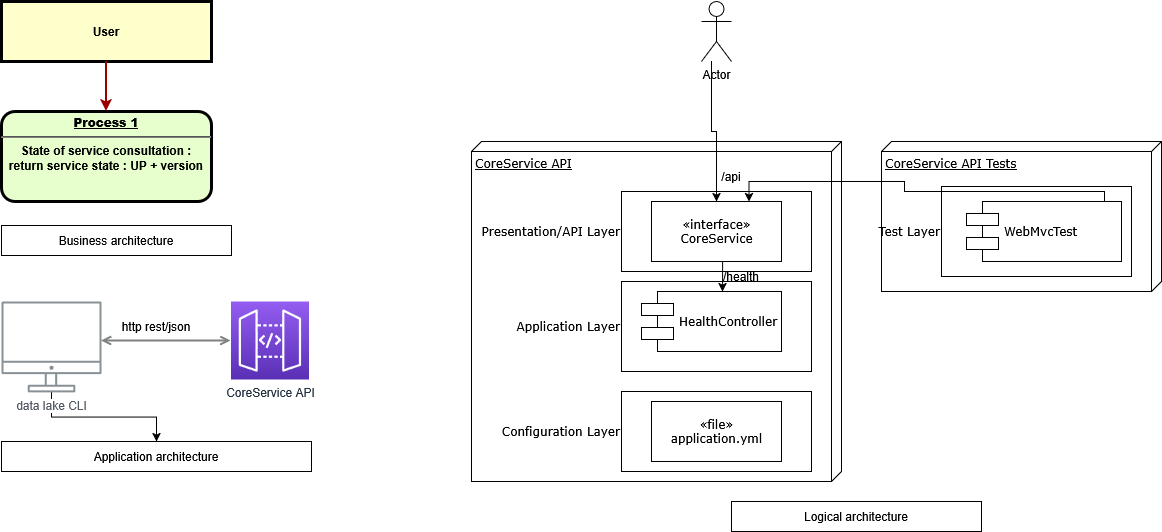

The diagram above was exported from draw.io. Its source (the exported page's mxGraphModel, read from the mxfile embedded in the PNG):
<mxGraphModel dx="1375" dy="779" grid="1" gridSize="10" guides="1" tooltips="1" connect="1" arrows="1" fold="1" page="1" pageScale="1" pageWidth="826" pageHeight="1169" background="none" math="0" shadow="0">
  <root>
    <mxCell id="0" />
    <mxCell id="1" parent="0" />
    <mxCell id="2" parent="1" style="verticalAlign=middle;align=center;overflow=fill;fontSize=12;fontFamily=Helvetica;html=1;rounded=1;fontStyle=1;strokeWidth=3;fillColor=#E6FFCC" value="&lt;p style=&quot;margin: 4px 0px 0px; text-align: center; text-decoration: underline;&quot;&gt;&lt;strong&gt;Process 1&lt;br&gt;&lt;/strong&gt;&lt;/p&gt;&lt;hr&gt;&lt;div&gt;State of service consultation :&lt;/div&gt;&lt;div&gt;return service state : UP + version&lt;/div&gt;" vertex="1">
      <mxGeometry height="90" width="210" x="40" y="130" as="geometry" />
    </mxCell>
    <mxCell id="3" parent="1" style="whiteSpace=wrap;align=center;verticalAlign=middle;fontStyle=1;strokeWidth=3;fillColor=#FFFFCC" value="User" vertex="1">
      <mxGeometry height="60" width="210" x="40" y="20" as="geometry" />
    </mxCell>
    <mxCell id="36" edge="1" parent="1" source="3" style="edgeStyle=none;noEdgeStyle=1;strokeColor=#990000;strokeWidth=2" target="2" value="">
      <mxGeometry height="100" relative="1" width="100" as="geometry">
        <mxPoint x="-150" y="144" as="sourcePoint" />
        <mxPoint x="-50" y="44" as="targetPoint" />
      </mxGeometry>
    </mxCell>
    <mxCell id="YnMzDM4JdNq8KrHwvdGg-98" parent="1" style="text;html=1;whiteSpace=wrap;strokeColor=default;fillColor=none;align=center;verticalAlign=middle;rounded=0;" value="Business architecture" vertex="1">
      <mxGeometry height="30" width="230" x="40" y="244" as="geometry" />
    </mxCell>
    <object label="" placeholders="1" id="YnMzDM4JdNq8KrHwvdGg-99">
      <mxCell edge="1" parent="1" source="YnMzDM4JdNq8KrHwvdGg-100" style="edgeStyle=orthogonalEdgeStyle;rounded=0;orthogonalLoop=1;jettySize=auto;html=1;startArrow=open;startFill=0;endArrow=open;endFill=0;strokeWidth=2;strokeColor=#808080;" target="YnMzDM4JdNq8KrHwvdGg-101">
        <mxGeometry relative="1" as="geometry">
          <Array as="points">
            <mxPoint x="180" y="359.5" />
            <mxPoint x="180" y="359.5" />
          </Array>
        </mxGeometry>
      </mxCell>
    </object>
    <mxCell id="YnMzDM4JdNq8KrHwvdGg-104" edge="1" parent="1" source="YnMzDM4JdNq8KrHwvdGg-100" style="edgeStyle=orthogonalEdgeStyle;rounded=0;orthogonalLoop=1;jettySize=auto;html=1;" target="YnMzDM4JdNq8KrHwvdGg-102" value="">
      <mxGeometry relative="1" as="geometry" />
    </mxCell>
    <mxCell id="YnMzDM4JdNq8KrHwvdGg-100" parent="1" style="outlineConnect=0;gradientColor=none;fontColor=#545B64;strokeColor=none;fillColor=#879196;dashed=0;verticalLabelPosition=bottom;verticalAlign=top;align=center;html=1;fontSize=12;fontStyle=0;aspect=fixed;shape=mxgraph.aws4.illustration_desktop;pointerEvents=1;labelBackgroundColor=#ffffff;" value="data lake CLI" vertex="1">
      <mxGeometry height="91" width="100" x="40" y="320" as="geometry" />
    </mxCell>
    <mxCell id="YnMzDM4JdNq8KrHwvdGg-101" parent="1" style="outlineConnect=0;fontColor=#232F3E;gradientColor=#945DF2;gradientDirection=north;fillColor=#5A30B5;strokeColor=#ffffff;dashed=0;verticalLabelPosition=bottom;verticalAlign=top;align=center;html=1;fontSize=12;fontStyle=0;aspect=fixed;shape=mxgraph.aws4.resourceIcon;resIcon=mxgraph.aws4.api_gateway;labelBackgroundColor=#ffffff;" value="CoreService API" vertex="1">
      <mxGeometry height="78" width="78" x="269.5" y="320" as="geometry" />
    </mxCell>
    <mxCell id="YnMzDM4JdNq8KrHwvdGg-102" parent="1" style="text;html=1;whiteSpace=wrap;strokeColor=default;fillColor=none;align=center;verticalAlign=middle;rounded=0;" value="Application architecture" vertex="1">
      <mxGeometry height="30" width="310" x="40" y="460" as="geometry" />
    </mxCell>
    <mxCell id="YnMzDM4JdNq8KrHwvdGg-103" parent="1" style="text;html=1;whiteSpace=wrap;strokeColor=none;fillColor=none;align=center;verticalAlign=middle;rounded=0;" value="http rest/json" vertex="1">
      <mxGeometry height="30" width="90" x="150" y="330" as="geometry" />
    </mxCell>
    <mxCell id="YnMzDM4JdNq8KrHwvdGg-105" parent="1" style="verticalAlign=top;align=left;spacingTop=8;spacingLeft=2;spacingRight=12;shape=cube;size=10;direction=south;fontStyle=4;html=1;rounded=0;shadow=0;comic=0;labelBackgroundColor=none;strokeWidth=1;fontFamily=Verdana;fontSize=12" value="CoreService API" vertex="1">
      <mxGeometry height="340" width="370" x="510" y="160" as="geometry" />
    </mxCell>
    <mxCell id="YnMzDM4JdNq8KrHwvdGg-106" parent="1" style="shape=component;align=left;spacingLeft=36;rounded=0;shadow=0;comic=0;labelBackgroundColor=none;strokeWidth=1;fontFamily=Verdana;fontSize=12;html=1;" value="HealthController" vertex="1">
      <mxGeometry height="60" width="140" x="680" y="310" as="geometry" />
    </mxCell>
    <mxCell id="YnMzDM4JdNq8KrHwvdGg-107" edge="1" parent="1" source="YnMzDM4JdNq8KrHwvdGg-108" style="edgeStyle=orthogonalEdgeStyle;rounded=0;orthogonalLoop=1;jettySize=auto;html=1;" target="YnMzDM4JdNq8KrHwvdGg-114">
      <mxGeometry relative="1" as="geometry">
        <Array as="points">
          <mxPoint x="750" y="150" />
          <mxPoint x="755" y="150" />
        </Array>
      </mxGeometry>
    </mxCell>
    <mxCell id="YnMzDM4JdNq8KrHwvdGg-108" parent="1" style="shape=umlActor;verticalLabelPosition=bottom;verticalAlign=top;html=1;outlineConnect=0;" value="Actor" vertex="1">
      <mxGeometry height="60" width="30" x="740" y="20" as="geometry" />
    </mxCell>
    <mxCell id="YnMzDM4JdNq8KrHwvdGg-109" edge="1" parent="1" source="YnMzDM4JdNq8KrHwvdGg-114" style="edgeStyle=orthogonalEdgeStyle;rounded=0;orthogonalLoop=1;jettySize=auto;html=1;exitX=0.5;exitY=1;exitDx=0;exitDy=0;entryX=0.579;entryY=0;entryDx=0;entryDy=0;entryPerimeter=0;" target="YnMzDM4JdNq8KrHwvdGg-106">
      <mxGeometry relative="1" as="geometry" />
    </mxCell>
    <mxCell id="YnMzDM4JdNq8KrHwvdGg-110" parent="1" style="text;html=1;whiteSpace=wrap;strokeColor=none;fillColor=none;align=center;verticalAlign=middle;rounded=0;" value="/api" vertex="1">
      <mxGeometry height="30" width="60" x="740" y="180" as="geometry" />
    </mxCell>
    <mxCell id="YnMzDM4JdNq8KrHwvdGg-111" parent="1" style="text;html=1;whiteSpace=wrap;strokeColor=none;fillColor=none;align=center;verticalAlign=middle;rounded=0;" value="/health" vertex="1">
      <mxGeometry height="30" width="60" x="750" y="280" as="geometry" />
    </mxCell>
    <mxCell id="YnMzDM4JdNq8KrHwvdGg-112" parent="1" style="text;html=1;whiteSpace=wrap;strokeColor=default;fillColor=none;align=center;verticalAlign=middle;rounded=0;" value="Logical architecture" vertex="1">
      <mxGeometry height="30" width="250" x="770" y="520" as="geometry" />
    </mxCell>
    <mxCell id="YnMzDM4JdNq8KrHwvdGg-113" parent="1" style="html=1;rounded=0;shadow=0;comic=0;labelBackgroundColor=none;strokeWidth=1;fontFamily=Verdana;fontSize=12;align=right;fillColor=none;labelPosition=left;verticalLabelPosition=middle;verticalAlign=middle;" value="Presentation/API Layer" vertex="1">
      <mxGeometry height="80" width="190" x="660" y="210" as="geometry" />
    </mxCell>
    <mxCell id="YnMzDM4JdNq8KrHwvdGg-114" parent="1" style="html=1;rounded=0;shadow=0;comic=0;labelBackgroundColor=none;strokeWidth=1;fontFamily=Verdana;fontSize=12;align=center;" value="&lt;div&gt;«interface»&lt;/div&gt;&lt;div&gt;CoreService&lt;/div&gt;" vertex="1">
      <mxGeometry height="60" width="130" x="690" y="220" as="geometry" />
    </mxCell>
    <mxCell id="YnMzDM4JdNq8KrHwvdGg-115" parent="1" style="html=1;rounded=0;shadow=0;comic=0;labelBackgroundColor=none;strokeWidth=1;fontFamily=Verdana;fontSize=12;align=right;fillColor=none;labelPosition=left;verticalLabelPosition=middle;verticalAlign=middle;" value="Application Layer" vertex="1">
      <mxGeometry height="90" width="190" x="660" y="300" as="geometry" />
    </mxCell>
    <mxCell id="YnMzDM4JdNq8KrHwvdGg-116" parent="1" style="html=1;rounded=0;shadow=0;comic=0;labelBackgroundColor=none;strokeWidth=1;fontFamily=Verdana;fontSize=12;align=right;fillColor=none;labelPosition=left;verticalLabelPosition=middle;verticalAlign=middle;" value="Configuration Layer" vertex="1">
      <mxGeometry height="80" width="190" x="660" y="410" as="geometry" />
    </mxCell>
    <mxCell id="YnMzDM4JdNq8KrHwvdGg-117" parent="1" style="html=1;rounded=0;shadow=0;comic=0;labelBackgroundColor=none;strokeWidth=1;fontFamily=Verdana;fontSize=12;align=center;" value="&lt;div&gt;«file»&lt;/div&gt;&lt;div&gt;application.yml&lt;/div&gt;" vertex="1">
      <mxGeometry height="60" width="130" x="690" y="420" as="geometry" />
    </mxCell>
    <mxCell id="YnMzDM4JdNq8KrHwvdGg-118" parent="1" style="verticalAlign=top;align=left;spacingTop=8;spacingLeft=2;spacingRight=12;shape=cube;size=10;direction=south;fontStyle=4;html=1;rounded=0;shadow=0;comic=0;labelBackgroundColor=none;strokeWidth=1;fontFamily=Verdana;fontSize=12" value="CoreService API Tests" vertex="1">
      <mxGeometry height="150" width="280" x="920" y="160" as="geometry" />
    </mxCell>
    <mxCell id="YnMzDM4JdNq8KrHwvdGg-119" parent="1" style="shape=component;align=left;spacingLeft=36;rounded=0;shadow=0;comic=0;labelBackgroundColor=none;strokeWidth=1;fontFamily=Verdana;fontSize=12;html=1;" value="WebMvcTest" vertex="1">
      <mxGeometry height="60" width="155" x="1005" y="220" as="geometry" />
    </mxCell>
    <mxCell id="YnMzDM4JdNq8KrHwvdGg-120" parent="1" style="html=1;rounded=0;shadow=0;comic=0;labelBackgroundColor=none;strokeWidth=1;fontFamily=Verdana;fontSize=12;align=right;fillColor=none;labelPosition=left;verticalLabelPosition=middle;verticalAlign=middle;" value="Test Layer" vertex="1">
      <mxGeometry height="90" width="190" x="980" y="205" as="geometry" />
    </mxCell>
    <mxCell id="YnMzDM4JdNq8KrHwvdGg-121" edge="1" parent="1" source="YnMzDM4JdNq8KrHwvdGg-119" style="edgeStyle=orthogonalEdgeStyle;rounded=0;orthogonalLoop=1;jettySize=auto;html=1;entryX=0.75;entryY=0;entryDx=0;entryDy=0;" target="YnMzDM4JdNq8KrHwvdGg-114">
      <mxGeometry relative="1" as="geometry">
        <Array as="points">
          <mxPoint x="1143" y="210" />
          <mxPoint x="943" y="210" />
          <mxPoint x="943" y="200" />
          <mxPoint x="788" y="200" />
        </Array>
      </mxGeometry>
    </mxCell>
  </root>
</mxGraphModel>